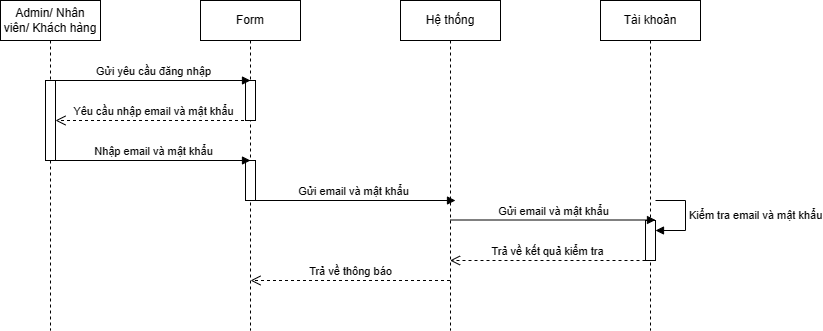

The diagram above was exported from draw.io. Its source (the exported page's mxGraphModel, read from the mxfile embedded in the PNG):
<mxGraphModel dx="1112" dy="465" grid="1" gridSize="10" guides="1" tooltips="1" connect="1" arrows="1" fold="1" page="1" pageScale="1" pageWidth="850" pageHeight="1100" math="0" shadow="0">
  <root>
    <mxCell id="0" />
    <mxCell id="1" parent="0" />
    <mxCell id="nBHVG9bVeO6H8cy5258F-1" value="Admin/ Nhân viên/ Khách hàng" style="shape=umlLifeline;perimeter=lifelinePerimeter;whiteSpace=wrap;html=1;container=1;dropTarget=0;collapsible=0;recursiveResize=0;outlineConnect=0;portConstraint=eastwest;newEdgeStyle={&quot;curved&quot;:0,&quot;rounded&quot;:0};" parent="1" vertex="1">
      <mxGeometry x="40" y="40" width="100" height="330" as="geometry" />
    </mxCell>
    <mxCell id="nBHVG9bVeO6H8cy5258F-14" value="" style="html=1;points=[[0,0,0,0,5],[0,1,0,0,-5],[1,0,0,0,5],[1,1,0,0,-5]];perimeter=orthogonalPerimeter;outlineConnect=0;targetShapes=umlLifeline;portConstraint=eastwest;newEdgeStyle={&quot;curved&quot;:0,&quot;rounded&quot;:0};" parent="nBHVG9bVeO6H8cy5258F-1" vertex="1">
      <mxGeometry x="45" y="80" width="10" height="80" as="geometry" />
    </mxCell>
    <mxCell id="nBHVG9bVeO6H8cy5258F-2" value="Form" style="shape=umlLifeline;perimeter=lifelinePerimeter;whiteSpace=wrap;html=1;container=1;dropTarget=0;collapsible=0;recursiveResize=0;outlineConnect=0;portConstraint=eastwest;newEdgeStyle={&quot;curved&quot;:0,&quot;rounded&quot;:0};" parent="1" vertex="1">
      <mxGeometry x="240" y="40" width="100" height="330" as="geometry" />
    </mxCell>
    <mxCell id="nBHVG9bVeO6H8cy5258F-17" value="" style="html=1;points=[[0,0,0,0,5],[0,1,0,0,-5],[1,0,0,0,5],[1,1,0,0,-5]];perimeter=orthogonalPerimeter;outlineConnect=0;targetShapes=umlLifeline;portConstraint=eastwest;newEdgeStyle={&quot;curved&quot;:0,&quot;rounded&quot;:0};" parent="nBHVG9bVeO6H8cy5258F-2" vertex="1">
      <mxGeometry x="45" y="80" width="10" height="40" as="geometry" />
    </mxCell>
    <mxCell id="nBHVG9bVeO6H8cy5258F-18" value="" style="html=1;points=[[0,0,0,0,5],[0,1,0,0,-5],[1,0,0,0,5],[1,1,0,0,-5]];perimeter=orthogonalPerimeter;outlineConnect=0;targetShapes=umlLifeline;portConstraint=eastwest;newEdgeStyle={&quot;curved&quot;:0,&quot;rounded&quot;:0};" parent="nBHVG9bVeO6H8cy5258F-2" vertex="1">
      <mxGeometry x="45" y="160" width="10" height="40" as="geometry" />
    </mxCell>
    <mxCell id="nBHVG9bVeO6H8cy5258F-3" value="Hệ thống" style="shape=umlLifeline;perimeter=lifelinePerimeter;whiteSpace=wrap;html=1;container=1;dropTarget=0;collapsible=0;recursiveResize=0;outlineConnect=0;portConstraint=eastwest;newEdgeStyle={&quot;curved&quot;:0,&quot;rounded&quot;:0};" parent="1" vertex="1">
      <mxGeometry x="440" y="40" width="100" height="330" as="geometry" />
    </mxCell>
    <mxCell id="nBHVG9bVeO6H8cy5258F-16" value="Yêu cầu nhập email và mật khẩu&lt;br&gt;" style="html=1;verticalAlign=bottom;endArrow=open;dashed=1;endSize=8;curved=0;rounded=0;" parent="1" source="nBHVG9bVeO6H8cy5258F-2" target="nBHVG9bVeO6H8cy5258F-14" edge="1">
      <mxGeometry relative="1" as="geometry">
        <mxPoint x="250" y="160" as="sourcePoint" />
        <mxPoint x="170" y="160" as="targetPoint" />
        <Array as="points">
          <mxPoint x="170" y="160" />
        </Array>
      </mxGeometry>
    </mxCell>
    <mxCell id="nBHVG9bVeO6H8cy5258F-19" value="Nhập email và mật khẩu" style="html=1;verticalAlign=bottom;endArrow=block;curved=0;rounded=0;" parent="1" source="nBHVG9bVeO6H8cy5258F-14" edge="1">
      <mxGeometry width="80" relative="1" as="geometry">
        <mxPoint x="100" y="200" as="sourcePoint" />
        <mxPoint x="290" y="200" as="targetPoint" />
      </mxGeometry>
    </mxCell>
    <mxCell id="nBHVG9bVeO6H8cy5258F-20" value="Gửi yêu cầu đăng nhập&lt;br&gt;" style="html=1;verticalAlign=bottom;endArrow=block;curved=0;rounded=0;" parent="1" edge="1">
      <mxGeometry width="80" relative="1" as="geometry">
        <mxPoint x="95" y="120" as="sourcePoint" />
        <mxPoint x="290" y="120" as="targetPoint" />
      </mxGeometry>
    </mxCell>
    <mxCell id="nBHVG9bVeO6H8cy5258F-22" value="Gửi email và mật khẩu&lt;br&gt;" style="html=1;verticalAlign=bottom;endArrow=block;curved=0;rounded=0;" parent="1" edge="1">
      <mxGeometry width="80" relative="1" as="geometry">
        <mxPoint x="290" y="240" as="sourcePoint" />
        <mxPoint x="495" y="240" as="targetPoint" />
      </mxGeometry>
    </mxCell>
    <mxCell id="nBHVG9bVeO6H8cy5258F-25" value="Trả về kết quả kiểm tra" style="html=1;verticalAlign=bottom;endArrow=open;dashed=1;endSize=8;curved=0;rounded=0;" parent="1" edge="1">
      <mxGeometry relative="1" as="geometry">
        <mxPoint x="685" y="300" as="sourcePoint" />
        <mxPoint x="489.5" y="300" as="targetPoint" />
        <Array as="points">
          <mxPoint x="525" y="300" />
        </Array>
      </mxGeometry>
    </mxCell>
    <mxCell id="nBHVG9bVeO6H8cy5258F-26" value="Trả về thông báo" style="html=1;verticalAlign=bottom;endArrow=open;dashed=1;endSize=8;curved=0;rounded=0;" parent="1" edge="1">
      <mxGeometry relative="1" as="geometry">
        <mxPoint x="489.5" y="320" as="sourcePoint" />
        <mxPoint x="290" y="320" as="targetPoint" />
        <Array as="points">
          <mxPoint x="365" y="320" />
        </Array>
      </mxGeometry>
    </mxCell>
    <mxCell id="_lBoX9AjQ1Ceop-QD6N6-1" value="Tài khoản" style="shape=umlLifeline;perimeter=lifelinePerimeter;whiteSpace=wrap;html=1;container=1;dropTarget=0;collapsible=0;recursiveResize=0;outlineConnect=0;portConstraint=eastwest;newEdgeStyle={&quot;curved&quot;:0,&quot;rounded&quot;:0};" parent="1" vertex="1">
      <mxGeometry x="640" y="40" width="100" height="330" as="geometry" />
    </mxCell>
    <mxCell id="nBHVG9bVeO6H8cy5258F-24" value="Kiểm tra email và mật khẩu" style="html=1;align=left;spacingLeft=2;endArrow=block;rounded=0;edgeStyle=orthogonalEdgeStyle;curved=0;rounded=0;" parent="_lBoX9AjQ1Ceop-QD6N6-1" target="nBHVG9bVeO6H8cy5258F-23" edge="1">
      <mxGeometry relative="1" as="geometry">
        <mxPoint x="55" y="200" as="sourcePoint" />
        <Array as="points">
          <mxPoint x="85" y="230" />
        </Array>
      </mxGeometry>
    </mxCell>
    <mxCell id="nBHVG9bVeO6H8cy5258F-23" value="" style="html=1;points=[[0,0,0,0,5],[0,1,0,0,-5],[1,0,0,0,5],[1,1,0,0,-5]];perimeter=orthogonalPerimeter;outlineConnect=0;targetShapes=umlLifeline;portConstraint=eastwest;newEdgeStyle={&quot;curved&quot;:0,&quot;rounded&quot;:0};" parent="_lBoX9AjQ1Ceop-QD6N6-1" vertex="1">
      <mxGeometry x="45" y="220" width="10" height="40" as="geometry" />
    </mxCell>
    <mxCell id="_lBoX9AjQ1Ceop-QD6N6-6" value="Gửi email và mật khẩu&lt;br&gt;" style="html=1;verticalAlign=bottom;endArrow=block;curved=0;rounded=0;" parent="1" edge="1">
      <mxGeometry width="80" relative="1" as="geometry">
        <mxPoint x="490" y="259.5" as="sourcePoint" />
        <mxPoint x="695" y="259.5" as="targetPoint" />
      </mxGeometry>
    </mxCell>
  </root>
</mxGraphModel>